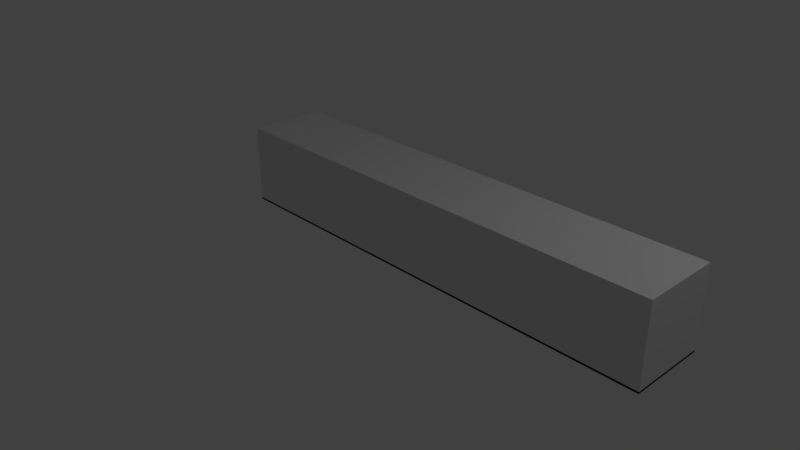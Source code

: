 # Source: capstoneProject_islandShelfHalf_all_shelfs_shelf.blend  (saved by Blender 2.79.0; exported with 4.5.12 LTS)
import bpy
from mathutils import Matrix  # noqa: F401  (used for matrix-valued properties, if any)

bpy.ops.wm.read_factory_settings(use_empty=True)
scene = bpy.context.scene
scene.name = 'Scene'

# ---- collections
col_collection_1 = bpy.data.collections.new('Collection 1'); scene.collection.children.link(col_collection_1)
col_collection_3 = bpy.data.collections.new('Collection 3'); scene.collection.children.link(col_collection_3)

# ---- world
world_world = bpy.data.worlds.new('World'); scene.world = world_world
world_world.color = (0.05088, 0.05088, 0.05088)
world_world.use_sun_shadow = False
world_world.sun_shadow_jitter_overblur = 0.0
world_world.cycles.sampling_method = 'MANUAL'

# ---- cameras
cam_camera = bpy.data.cameras.new('Camera')
cam_camera.clip_end = 100.0
cam_camera.lens = 35.0
cam_camera.sensor_width = 32.0
cam_camera.sensor_height = 18.0
cam_camera.ortho_scale = 7.314
cam_camera.dof.focus_distance = 0.0
cam_camera.dof.aperture_fstop = 128.0

# ---- lights
light_lamp = bpy.data.lights.new('Lamp', 'POINT')
light_lamp.transmission_factor = 0.0
light_lamp.cutoff_distance = 30.0
light_lamp.energy = 100.0
light_lamp.shadow_buffer_clip_start = 1.001
light_lamp.shadow_soft_size = 0.1
light_lamp.shadow_maximum_resolution = 0.006
light_lamp.use_absolute_resolution = True

# ---- meshes
me_cube = bpy.data.meshes.new('Cube')
me_cube.from_pydata([(-0.2, -0.2, -0.2), (-0.2, -0.2, 0.2), (-0.2, 0.2, -0.2), (-0.2, 0.2, 0.2), (0.2, -0.2, -0.2), (0.2, -0.2, 0.2), (0.2, 0.2, -0.2), (0.2, 0.2, 0.2), (0.06756, 0.2, -0.2), (0.06756, 0.2, 0.2), (0.06756, -0.2, -0.2), (0.06756, -0.2, 0.2), (-0.06639, 0.2, -0.2), (-0.06639, -0.2, 0.2), (-0.06639, 0.2, 0.2), (-0.06639, -0.2, -0.2), (-0.06809, 0.2, -0.2), (-0.06809, -0.2, 0.2), (-0.06809, 0.2, 0.2), (-0.06809, -0.2, -0.2), (0.06588, 0.2, 0.2), (0.06588, -0.2, -0.2), (0.06588, 0.2, -0.2), (0.06588, -0.2, 0.2), (0.1984, 0.2, 0.2), (0.1984, -0.2, -0.2), (0.1984, 0.2, -0.2), (0.1984, -0.2, 0.2), (-0.1984, 0.2, -0.2), (-0.1984, -0.2, 0.2), (-0.1984, 0.2, 0.2), (-0.1984, -0.2, -0.2), (-0.2, -0.1896, -0.2), (-0.2, -0.1896, 0.2), (0.2, -0.1896, -0.2), (0.2, -0.1896, 0.2), (0.06756, -0.1896, 0.2), (0.06756, -0.1896, -0.2), (-0.06639, -0.1896, -0.2), (-0.06639, -0.1896, 0.2), (-0.06809, -0.1896, -0.2), (-0.06809, -0.1896, 0.2), (0.06588, -0.1896, 0.2), (0.06588, -0.1896, -0.2), (0.1984, -0.1896, 0.2), (0.1984, -0.1896, -0.2), (-0.1984, -0.1896, -0.2), (-0.1984, -0.1896, 0.2), (-0.2, -0.2, -0.2), (-0.2, -0.2, 0.2), (-0.2, 0.2, -0.2), (-0.2, 0.2, 0.2), (0.2, -0.2, -0.2), (0.2, -0.2, 0.2), (0.2, 0.2, -0.2), (0.2, 0.2, 0.2), (0.06756, 0.2, -0.2), (0.06756, 0.2, 0.2), (0.06756, -0.2, -0.2), (0.06756, -0.2, 0.2), (-0.06639, 0.2, -0.2), (-0.06639, -0.2, 0.2), (-0.06639, 0.2, 0.2), (-0.06639, -0.2, -0.2), (-0.06809, 0.2, -0.2), (-0.06809, -0.2, 0.2), (-0.06809, 0.2, 0.2), (-0.06809, -0.2, -0.2), (0.06588, 0.2, 0.2), (0.06588, -0.2, -0.2), (0.06588, 0.2, -0.2), (0.06588, -0.2, 0.2), (0.1984, 0.2, 0.2), (0.1984, -0.2, -0.2), (0.1984, 0.2, -0.2), (0.1984, -0.2, 0.2), (-0.1984, 0.2, -0.2), (-0.1984, -0.2, 0.2), (-0.1984, 0.2, 0.2), (-0.1984, -0.2, -0.2), (-0.2, -0.1896, -0.2), (-0.2, -0.1896, 0.2), (0.2, -0.1896, -0.2), (0.2, -0.1896, 0.2), (0.06756, -0.1896, 0.2), (0.06756, -0.1896, -0.2), (-0.06639, -0.1896, -0.2), (-0.06639, -0.1896, 0.2), (-0.06809, -0.1896, -0.2), (-0.06809, -0.1896, 0.2), (0.06588, -0.1896, 0.2), (0.06588, -0.1896, -0.2), (0.1984, -0.1896, 0.2), (0.1984, -0.1896, -0.2), (-0.1984, -0.1896, -0.2), (-0.1984, -0.1896, 0.2), (-0.2, -0.2, 7.8), (-0.2, -0.2, 8.2), (-0.2, 0.2, 7.8), (-0.2, 0.2, 8.2), (0.2, -0.2, 7.8), (0.2, -0.2, 8.2), (0.2, 0.2, 7.8), (0.2, 0.2, 8.2), (0.06756, 0.2, 7.8), (0.06756, 0.2, 8.2), (0.06756, -0.2, 7.8), (0.06756, -0.2, 8.2), (-0.06639, 0.2, 7.8), (-0.06639, -0.2, 8.2), (-0.06639, 0.2, 8.2), (-0.06639, -0.2, 7.8), (-0.06809, 0.2, 7.8), (-0.06809, -0.2, 8.2), (-0.06809, 0.2, 8.2), (-0.06809, -0.2, 7.8), (0.06588, 0.2, 8.2), (0.06588, -0.2, 7.8), (0.06588, 0.2, 7.8), (0.06588, -0.2, 8.2), (0.1984, 0.2, 8.2), (0.1984, -0.2, 7.8), (0.1984, 0.2, 7.8), (0.1984, -0.2, 8.2), (-0.1984, 0.2, 7.8), (-0.1984, -0.2, 8.2), (-0.1984, 0.2, 8.2), (-0.1984, -0.2, 7.8), (-0.2, -0.1896, 7.8), (-0.2, -0.1896, 8.2), (0.2, -0.1896, 7.8), (0.2, -0.1896, 8.2), (0.06756, -0.1896, 8.2), (0.06756, -0.1896, 7.8), (-0.06639, -0.1896, 7.8), (-0.06639, -0.1896, 8.2), (-0.06809, -0.1896, 7.8), (-0.06809, -0.1896, 8.2), (0.06588, -0.1896, 8.2), (0.06588, -0.1896, 7.8), (0.1984, -0.1896, 8.2), (0.1984, -0.1896, 7.8), (-0.1984, -0.1896, 7.8), (-0.1984, -0.1896, 8.2), (-0.2, -0.2, 15.8), (-0.2, -0.2, 16.2), (-0.2, 0.2, 15.8), (-0.2, 0.2, 16.2), (0.2, -0.2, 15.8), (0.2, -0.2, 16.2), (0.2, 0.2, 15.8), (0.2, 0.2, 16.2), (0.06756, 0.2, 15.8), (0.06756, 0.2, 16.2), (0.06756, -0.2, 15.8), (0.06756, -0.2, 16.2), (-0.06639, 0.2, 15.8), (-0.06639, -0.2, 16.2), (-0.06639, 0.2, 16.2), (-0.06639, -0.2, 15.8), (-0.06809, 0.2, 15.8), (-0.06809, -0.2, 16.2), (-0.06809, 0.2, 16.2), (-0.06809, -0.2, 15.8), (0.06588, 0.2, 16.2), (0.06588, -0.2, 15.8), (0.06588, 0.2, 15.8), (0.06588, -0.2, 16.2), (0.1984, 0.2, 16.2), (0.1984, -0.2, 15.8), (0.1984, 0.2, 15.8), (0.1984, -0.2, 16.2), (-0.1984, 0.2, 15.8), (-0.1984, -0.2, 16.2), (-0.1984, 0.2, 16.2), (-0.1984, -0.2, 15.8), (-0.2, -0.1896, 15.8), (-0.2, -0.1896, 16.2), (0.2, -0.1896, 15.8), (0.2, -0.1896, 16.2), (0.06756, -0.1896, 16.2), (0.06756, -0.1896, 15.8), (-0.06639, -0.1896, 15.8), (-0.06639, -0.1896, 16.2), (-0.06809, -0.1896, 15.8), (-0.06809, -0.1896, 16.2), (0.06588, -0.1896, 16.2), (0.06588, -0.1896, 15.8), (0.1984, -0.1896, 16.2), (0.1984, -0.1896, 15.8), (-0.1984, -0.1896, 15.8), (-0.1984, -0.1896, 16.2)], [], [(32, 33, 3, 2), (26, 24, 7, 6), (34, 35, 5, 4), (31, 29, 1, 0), (45, 34, 4, 25), (47, 33, 1, 29), (44, 36, 11, 27), (43, 37, 10, 21), (25, 27, 11, 10), (22, 20, 9, 8), (16, 18, 14, 12), (40, 38, 15, 19), (42, 39, 13, 23), (21, 23, 13, 15), (46, 40, 19, 31), (28, 30, 18, 16), (39, 41, 17, 13), (15, 13, 17, 19), (10, 11, 23, 21), (36, 42, 23, 11), (12, 14, 20, 22), (38, 43, 21, 15), (4, 5, 27, 25), (35, 44, 27, 5), (37, 45, 25, 10), (8, 9, 24, 26), (2, 3, 30, 28), (32, 46, 31, 0), (41, 47, 29, 17), (19, 17, 29, 31), (18, 30, 47, 41), (2, 28, 46, 32), (8, 26, 45, 37), (7, 24, 44, 35), (12, 22, 43, 38), (9, 20, 42, 36), (14, 18, 41, 39), (28, 16, 40, 46), (20, 14, 39, 42), (16, 12, 38, 40), (22, 8, 37, 43), (24, 9, 36, 44), (30, 3, 33, 47), (26, 6, 34, 45), (6, 7, 35, 34), (0, 1, 33, 32), (80, 81, 51, 50), (74, 72, 55, 54), (82, 83, 53, 52), (79, 77, 49, 48), (93, 82, 52, 73), (95, 81, 49, 77), (92, 84, 59, 75), (91, 85, 58, 69), (73, 75, 59, 58), (70, 68, 57, 56), (64, 66, 62, 60), (88, 86, 63, 67), (90, 87, 61, 71), (69, 71, 61, 63), (94, 88, 67, 79), (76, 78, 66, 64), (87, 89, 65, 61), (63, 61, 65, 67), (58, 59, 71, 69), (84, 90, 71, 59), (60, 62, 68, 70), (86, 91, 69, 63), (52, 53, 75, 73), (83, 92, 75, 53), (85, 93, 73, 58), (56, 57, 72, 74), (50, 51, 78, 76), (80, 94, 79, 48), (89, 95, 77, 65), (67, 65, 77, 79), (66, 78, 95, 89), (50, 76, 94, 80), (56, 74, 93, 85), (55, 72, 92, 83), (60, 70, 91, 86), (57, 68, 90, 84), (62, 66, 89, 87), (76, 64, 88, 94), (68, 62, 87, 90), (64, 60, 86, 88), (70, 56, 85, 91), (72, 57, 84, 92), (78, 51, 81, 95), (74, 54, 82, 93), (54, 55, 83, 82), (48, 49, 81, 80), (128, 129, 99, 98), (122, 120, 103, 102), (130, 131, 101, 100), (127, 125, 97, 96), (141, 130, 100, 121), (143, 129, 97, 125), (140, 132, 107, 123), (139, 133, 106, 117), (121, 123, 107, 106), (118, 116, 105, 104), (112, 114, 110, 108), (136, 134, 111, 115), (138, 135, 109, 119), (117, 119, 109, 111), (142, 136, 115, 127), (124, 126, 114, 112), (135, 137, 113, 109), (111, 109, 113, 115), (106, 107, 119, 117), (132, 138, 119, 107), (108, 110, 116, 118), (134, 139, 117, 111), (100, 101, 123, 121), (131, 140, 123, 101), (133, 141, 121, 106), (104, 105, 120, 122), (98, 99, 126, 124), (128, 142, 127, 96), (137, 143, 125, 113), (115, 113, 125, 127), (114, 126, 143, 137), (98, 124, 142, 128), (104, 122, 141, 133), (103, 120, 140, 131), (108, 118, 139, 134), (105, 116, 138, 132), (110, 114, 137, 135), (124, 112, 136, 142), (116, 110, 135, 138), (112, 108, 134, 136), (118, 104, 133, 139), (120, 105, 132, 140), (126, 99, 129, 143), (122, 102, 130, 141), (102, 103, 131, 130), (96, 97, 129, 128), (176, 177, 147, 146), (170, 168, 151, 150), (178, 179, 149, 148), (175, 173, 145, 144), (189, 178, 148, 169), (191, 177, 145, 173), (188, 180, 155, 171), (187, 181, 154, 165), (169, 171, 155, 154), (166, 164, 153, 152), (160, 162, 158, 156), (184, 182, 159, 163), (186, 183, 157, 167), (165, 167, 157, 159), (190, 184, 163, 175), (172, 174, 162, 160), (183, 185, 161, 157), (159, 157, 161, 163), (154, 155, 167, 165), (180, 186, 167, 155), (156, 158, 164, 166), (182, 187, 165, 159), (148, 149, 171, 169), (179, 188, 171, 149), (181, 189, 169, 154), (152, 153, 168, 170), (146, 147, 174, 172), (176, 190, 175, 144), (185, 191, 173, 161), (163, 161, 173, 175), (162, 174, 191, 185), (146, 172, 190, 176), (152, 170, 189, 181), (151, 168, 188, 179), (156, 166, 187, 182), (153, 164, 186, 180), (158, 162, 185, 183), (172, 160, 184, 190), (164, 158, 183, 186), (160, 156, 182, 184), (166, 152, 181, 187), (168, 153, 180, 188), (174, 147, 177, 191), (170, 150, 178, 189), (150, 151, 179, 178), (144, 145, 177, 176), (78, 124, 142, 95), (95, 142, 127, 77), (81, 128, 142, 95), (49, 96, 128, 81), (98, 124, 78, 51), (143, 126, 172, 190), (146, 172, 126, 99), (143, 190, 175, 125), (129, 176, 190, 143), (97, 144, 176, 129), (175, 144, 97, 125), (176, 146, 99, 129), (113, 137, 184, 163), (135, 182, 159, 109), (184, 137, 135, 182), (114, 137, 184, 160), (110, 156, 182, 135), (160, 156, 110, 114), (159, 163, 113, 109), (143, 190, 184, 137), (113, 163, 175, 125), (65, 115, 136, 89), (89, 136, 134, 87), (87, 134, 111, 61), (66, 89, 136, 112), (112, 108, 62, 66), (108, 134, 87, 62), (61, 111, 115, 65), (128, 98, 51, 81), (127, 96, 49, 77), (95, 142, 136, 89), (65, 115, 127, 77), (57, 68, 118, 104), (71, 117, 139, 90), (59, 84, 133, 106), (106, 117, 71, 59), (90, 139, 133, 84), (118, 68, 90, 139), (21, 43, 37, 45, 36, 11, 10), (104, 133, 84, 57), (87, 134, 139, 90), (71, 117, 111, 61), (138, 119, 165, 187), (132, 181, 154, 107), (116, 166, 152, 105), (138, 187, 181, 132), (107, 154, 165, 119), (152, 181, 132, 105), (166, 116, 138, 187), (135, 182, 187, 138), (119, 165, 159, 109), (120, 170, 150, 103), (140, 123, 169, 189), (101, 148, 169, 123), (178, 148, 101, 131), (140, 189, 178, 131), (170, 120, 140, 189), (103, 150, 178, 131), (132, 181, 189, 140), (123, 169, 154, 107), (75, 121, 141, 92), (53, 100, 121, 75), (130, 100, 53, 83), (92, 141, 130, 83), (55, 72, 122, 102), (122, 72, 92, 141), (55, 102, 130, 83), (84, 133, 141, 92), (75, 121, 106, 59)])
me_cube.use_remesh_preserve_volume = False
me_cube.use_remesh_preserve_attributes = False
me_cube.use_mirror_vertex_groups = False
me_cube.update()

# ---- objects
ob_lamp = bpy.data.objects.new('Lamp', light_lamp)
ob_camera = bpy.data.objects.new('Camera', cam_camera)
ob_cube = bpy.data.objects.new('Cube', me_cube)

# ---- transforms, parenting, visibility, modifiers, constraints
ob_lamp.location = (4.081, 1.007, 5.904)
ob_lamp.rotation_euler = (0.6503, 0.05522, 1.865)
ob_lamp.lock_rotations_4d = False
ob_lamp.empty_display_type = 'ARROWS'
ob_lamp.color = (0.0, 0.0, 0.0, 0.0)
ob_lamp.lineart.crease_threshold = 0.0
ob_camera.location = (6.269, -6.65, 5.035)
ob_camera.rotation_euler = (1.109, -0.0, 0.8137)
ob_camera.lock_rotations_4d = False
ob_camera.empty_display_type = 'ARROWS'
ob_camera.color = (0.0, 0.0, 0.0, 0.0)
ob_camera.display_type = 'WIRE'
ob_camera.lineart.crease_threshold = 0.0
ob_cube.location = (0.0, 0.0, 0.0)
ob_cube.scale = (15.0, 2.5, 0.0625)
ob_cube.lineart.crease_threshold = 0.0

# ---- collection membership
col_collection_1.objects.link(ob_lamp)
col_collection_1.objects.link(ob_camera)
col_collection_3.objects.link(ob_cube)

# ---- scene / render settings (as saved in the file)
scene.camera = ob_camera
scene.frame_start = 1; scene.frame_end = 250; scene.frame_set(1)
scene.render.engine = 'BLENDER_EEVEE_NEXT'
scene.render.resolution_percentage = 50
scene.render.dither_intensity = 0.0
scene.cycles.use_denoising = False
scene.cycles.samples = 128
scene.cycles.sampling_pattern = 'TABULATED_SOBOL'
scene.cycles.use_adaptive_sampling = False
scene.cycles.use_light_tree = False
scene.cycles.blur_glossy = 0.0
scene.cycles.sample_clamp_indirect = 0.0
scene.view_settings.view_transform = 'Standard'
bpy.context.view_layer.update()

